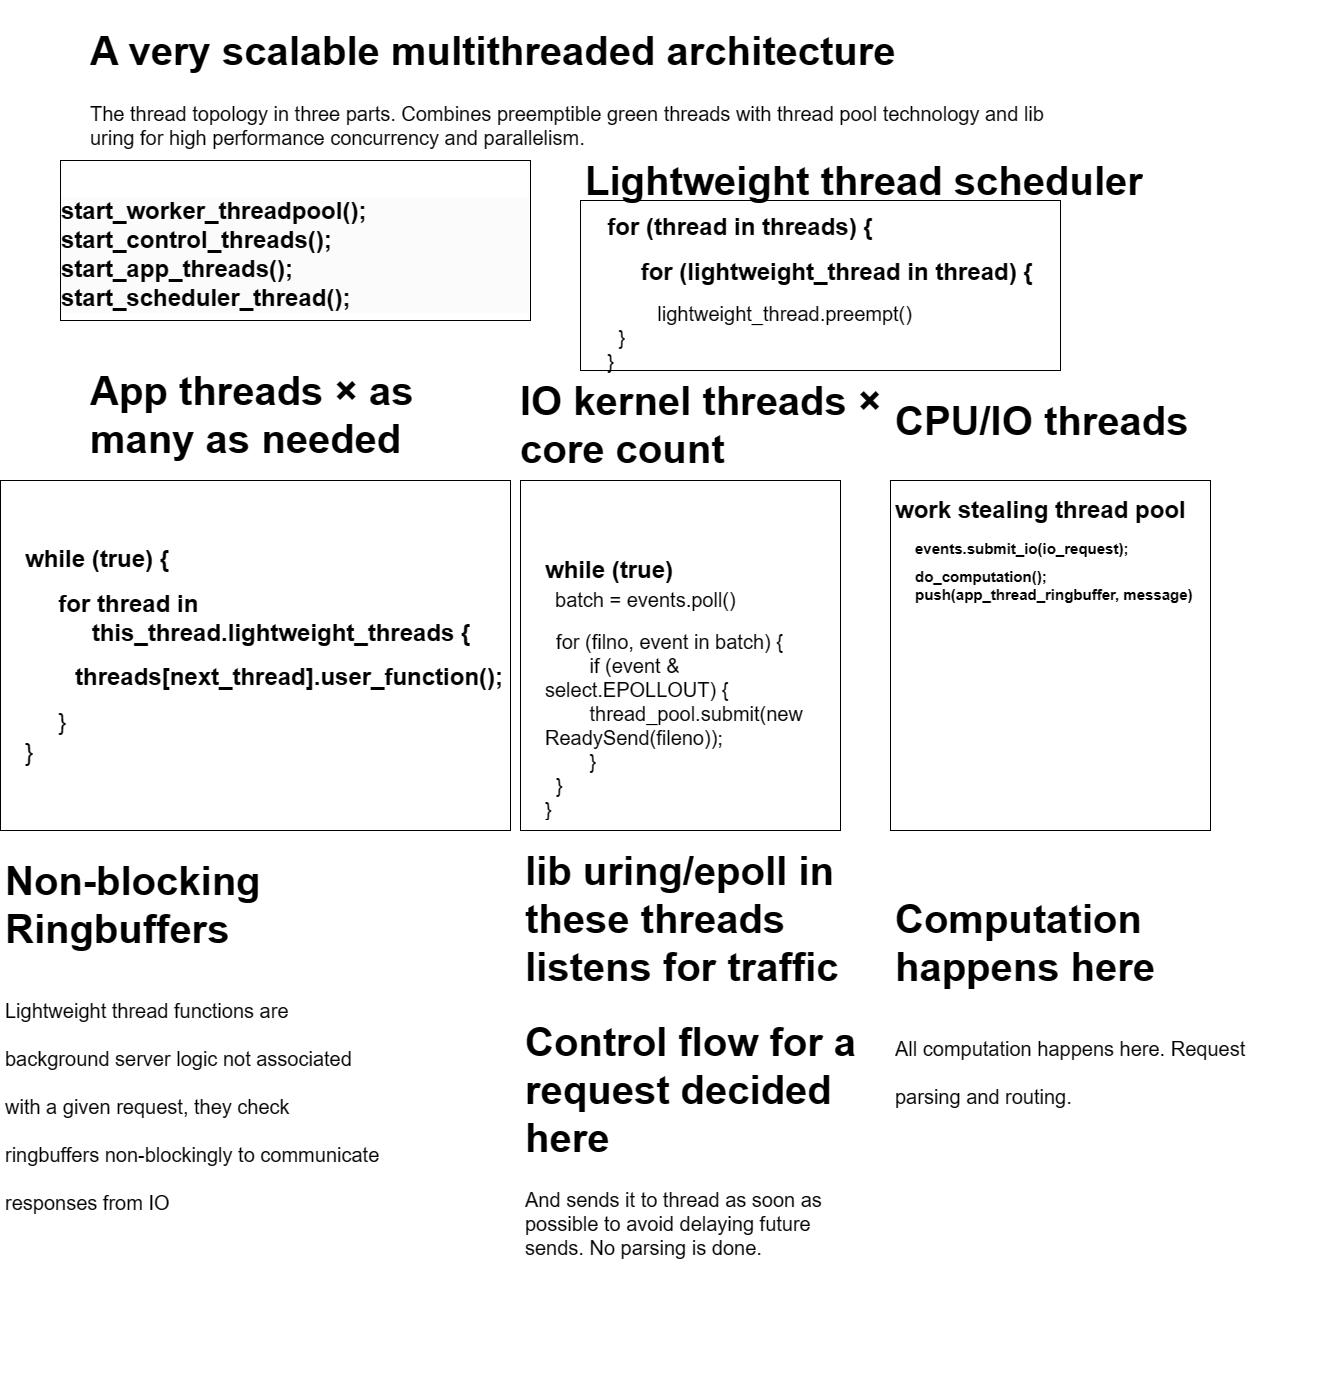

The diagram above was exported from draw.io. Its source (the exported page's mxGraphModel, read from the mxfile embedded in the PNG):
<mxGraphModel dx="2292" dy="2442" grid="1" gridSize="10" guides="1" tooltips="1" connect="1" arrows="1" fold="1" page="1" pageScale="1" pageWidth="1169" pageHeight="1654" math="0" shadow="0">
  <root>
    <mxCell id="0" />
    <mxCell id="1" parent="0" />
    <mxCell id="2" value="" style="rounded=0;whiteSpace=wrap;html=1;" parent="1" vertex="1">
      <mxGeometry x="420" y="90" width="320" height="350" as="geometry" />
    </mxCell>
    <mxCell id="3" value="&lt;h1&gt;&lt;span style=&quot;background-color: initial;&quot;&gt;while (true)&lt;br&gt;&lt;/span&gt;&lt;span style=&quot;font-size: 12px; font-weight: 400;&quot;&gt;&amp;nbsp; &amp;nbsp;&lt;/span&gt;&lt;span style=&quot;font-weight: 400;&quot;&gt;&lt;font style=&quot;font-size: 20px;&quot;&gt;batch = events.poll()&lt;/font&gt;&lt;/span&gt;&lt;/h1&gt;&lt;h1&gt;&lt;div style=&quot;font-size: 12px; font-weight: 400;&quot;&gt;&lt;font style=&quot;font-size: 20px;&quot;&gt;&amp;nbsp; for (filno, event in batch) {&lt;/font&gt;&lt;/div&gt;&lt;div style=&quot;font-size: 12px; font-weight: 400;&quot;&gt;&lt;font style=&quot;font-size: 20px;&quot;&gt;&amp;nbsp; &amp;nbsp; &amp;nbsp; &amp;nbsp; if (event &amp;amp; select.EPOLLOUT) {&lt;/font&gt;&lt;/div&gt;&lt;div style=&quot;font-size: 12px; font-weight: 400;&quot;&gt;&lt;font style=&quot;font-size: 20px;&quot;&gt;&amp;nbsp; &amp;nbsp; &amp;nbsp; &amp;nbsp; thread_pool.submit(new ReadySend(fileno));&lt;/font&gt;&lt;/div&gt;&lt;div style=&quot;font-size: 12px; font-weight: 400;&quot;&gt;&lt;span style=&quot;font-size: 20px; background-color: initial;&quot;&gt;&amp;nbsp; &amp;nbsp; &amp;nbsp; &amp;nbsp; }&amp;nbsp;&amp;nbsp;&lt;/span&gt;&lt;/div&gt;&lt;div style=&quot;font-size: 12px; font-weight: 400;&quot;&gt;&lt;font style=&quot;font-size: 20px;&quot;&gt;&amp;nbsp; }&lt;/font&gt;&lt;/div&gt;&lt;div style=&quot;font-size: 12px; font-weight: 400;&quot;&gt;&lt;font style=&quot;font-size: 20px;&quot;&gt;}&lt;/font&gt;&lt;/div&gt;&lt;/h1&gt;" style="text;html=1;strokeColor=none;fillColor=none;spacing=5;spacingTop=-20;whiteSpace=wrap;overflow=hidden;rounded=0;" parent="1" vertex="1">
      <mxGeometry x="440" y="160" width="310" height="270" as="geometry" />
    </mxCell>
    <mxCell id="4" value="&lt;h1&gt;IO kernel threads × core count&lt;/h1&gt;&lt;p&gt;&lt;br&gt;&lt;/p&gt;" style="text;html=1;strokeColor=none;fillColor=none;spacing=5;spacingTop=-20;whiteSpace=wrap;overflow=hidden;rounded=0;fontSize=20;" parent="1" vertex="1">
      <mxGeometry x="415" y="-30" width="375" height="120" as="geometry" />
    </mxCell>
    <mxCell id="5" value="" style="rounded=0;whiteSpace=wrap;html=1;" parent="1" vertex="1">
      <mxGeometry x="790" y="90" width="320" height="350" as="geometry" />
    </mxCell>
    <mxCell id="6" value="&lt;h1&gt;work stealing thread pool&lt;/h1&gt;" style="text;html=1;strokeColor=none;fillColor=none;spacing=5;spacingTop=-20;whiteSpace=wrap;overflow=hidden;rounded=0;" parent="1" vertex="1">
      <mxGeometry x="790" y="100" width="310" height="270" as="geometry" />
    </mxCell>
    <mxCell id="7" value="&lt;h1&gt;CPU/IO threads&lt;/h1&gt;" style="text;html=1;strokeColor=none;fillColor=none;spacing=5;spacingTop=-20;whiteSpace=wrap;overflow=hidden;rounded=0;fontSize=20;" parent="1" vertex="1">
      <mxGeometry x="790" y="-10" width="310" height="120" as="geometry" />
    </mxCell>
    <mxCell id="8" value="" style="rounded=0;whiteSpace=wrap;html=1;" parent="1" vertex="1">
      <mxGeometry x="-100" y="90" width="510" height="350" as="geometry" />
    </mxCell>
    <mxCell id="9" value="&lt;h1&gt;App threads × as many as needed&lt;/h1&gt;" style="text;html=1;strokeColor=none;fillColor=none;spacing=5;spacingTop=-20;whiteSpace=wrap;overflow=hidden;rounded=0;fontSize=20;" parent="1" vertex="1">
      <mxGeometry x="-15" y="-40" width="375" height="120" as="geometry" />
    </mxCell>
    <mxCell id="10" value="&lt;h1&gt;&lt;span style=&quot;background-color: initial;&quot;&gt;&lt;br&gt;while (true) {&lt;/span&gt;&lt;/h1&gt;&lt;div&gt;&lt;span style=&quot;background-color: initial;&quot;&gt;&amp;nbsp; &amp;nbsp; &lt;font style=&quot;font-size: 24px;&quot;&gt;&lt;b&gt;&amp;nbsp; &amp;nbsp;for thread in&lt;/b&gt;&lt;/font&gt;&lt;/span&gt;&lt;/div&gt;&lt;div&gt;&lt;span style=&quot;background-color: initial;&quot;&gt;&lt;font style=&quot;font-size: 24px;&quot;&gt;&lt;b&gt;&amp;nbsp; &amp;nbsp; &amp;nbsp; &amp;nbsp; &amp;nbsp; this_thread.lightweight_threads {&lt;/b&gt;&lt;/font&gt;&lt;/span&gt;&lt;/div&gt;&lt;h1&gt;&lt;span style=&quot;font-size: 12px; font-weight: 400;&quot;&gt;&amp;nbsp;&lt;/span&gt;&amp;nbsp; &amp;nbsp; &amp;nbsp; &amp;nbsp;threads[next_thread].user_function();&lt;/h1&gt;&lt;div&gt;&amp;nbsp; &amp;nbsp; &amp;nbsp; &amp;nbsp; &amp;nbsp; &lt;font style=&quot;font-size: 24px;&quot;&gt;}&lt;/font&gt;&lt;br&gt;&lt;/div&gt;&lt;div&gt;&lt;font style=&quot;font-size: 25px;&quot;&gt;}&lt;/font&gt;&lt;/div&gt;" style="text;html=1;strokeColor=none;fillColor=none;spacing=5;spacingTop=-20;whiteSpace=wrap;overflow=hidden;rounded=0;" parent="1" vertex="1">
      <mxGeometry x="-80" y="120" width="500" height="270" as="geometry" />
    </mxCell>
    <mxCell id="11" value="&lt;h1&gt;A very scalable multithreaded architecture&amp;nbsp;&lt;/h1&gt;&lt;p&gt;The thread topology in three parts. Combines preemptible green threads with thread pool technology and lib uring for high performance concurrency and parallelism.&lt;/p&gt;" style="text;html=1;strokeColor=none;fillColor=none;spacing=5;spacingTop=-20;whiteSpace=wrap;overflow=hidden;rounded=0;fontSize=20;" parent="1" vertex="1">
      <mxGeometry x="-15" y="-380" width="985" height="200" as="geometry" />
    </mxCell>
    <mxCell id="12" value="&lt;h1&gt;&lt;span style=&quot;background-color: initial;&quot;&gt;Non-blocking Ringbuffers&lt;/span&gt;&lt;/h1&gt;&lt;h1&gt;&lt;span style=&quot;background-color: initial; font-size: 20px; font-weight: normal;&quot;&gt;Lightweight thread functions are background server logic not associated with a given request, they check ringbuffers non-blockingly to communicate responses from IO&lt;/span&gt;&lt;br&gt;&lt;/h1&gt;" style="text;html=1;strokeColor=none;fillColor=none;spacing=5;spacingTop=-20;whiteSpace=wrap;overflow=hidden;rounded=0;fontSize=20;" parent="1" vertex="1">
      <mxGeometry x="-100" y="450" width="390" height="540" as="geometry" />
    </mxCell>
    <mxCell id="13" value="&lt;h1&gt;lib uring/epoll in these threads listens for traffic&lt;br&gt;&lt;/h1&gt;&lt;h1 style=&quot;border-color: var(--border-color);&quot;&gt;Control flow for a request&amp;nbsp;decided here&lt;/h1&gt;&lt;div&gt;And sends it to thread as soon as possible to avoid delaying future sends. No parsing is done.&lt;/div&gt;" style="text;html=1;strokeColor=none;fillColor=none;spacing=5;spacingTop=-20;whiteSpace=wrap;overflow=hidden;rounded=0;fontSize=20;" parent="1" vertex="1">
      <mxGeometry x="420" y="440" width="340" height="540" as="geometry" />
    </mxCell>
    <mxCell id="14" value="&lt;h1&gt;&lt;span style=&quot;background-color: initial;&quot;&gt;&lt;br&gt;&lt;/span&gt;Computation happens here&lt;/h1&gt;&lt;h1&gt;&lt;span style=&quot;background-color: initial; font-size: 20px; font-weight: normal;&quot;&gt;All computation happens here. Request parsing and routing.&amp;nbsp;&lt;/span&gt;&lt;br&gt;&lt;/h1&gt;" style="text;html=1;strokeColor=none;fillColor=none;spacing=5;spacingTop=-20;whiteSpace=wrap;overflow=hidden;rounded=0;fontSize=20;" parent="1" vertex="1">
      <mxGeometry x="790" y="440" width="390" height="540" as="geometry" />
    </mxCell>
    <mxCell id="Kg7QJEUa56tGZuXvr45E-14" value="&lt;font style=&quot;font-size: 24px;&quot;&gt;&lt;br&gt;&lt;/font&gt;&lt;h1 style=&quot;border-color: var(--border-color); color: rgb(0, 0, 0); font-family: Helvetica; font-style: normal; font-variant-ligatures: normal; font-variant-caps: normal; letter-spacing: normal; orphans: 2; text-align: left; text-indent: 0px; text-transform: none; widows: 2; word-spacing: 0px; -webkit-text-stroke-width: 0px; background-color: rgb(251, 251, 251); text-decoration-thickness: initial; text-decoration-style: initial; text-decoration-color: initial;&quot;&gt;&lt;span style=&quot;border-color: var(--border-color); background-color: initial;&quot;&gt;&lt;font style=&quot;font-size: 24px;&quot;&gt;start_worker_threadpool();&lt;br style=&quot;border-color: var(--border-color);&quot;&gt;start_control_threads(); start_app_threads();&lt;br&gt;&lt;/font&gt;&lt;/span&gt;&lt;b style=&quot;background-color: initial;&quot;&gt;start_scheduler_thread();&lt;/b&gt;&lt;/h1&gt;" style="rounded=0;whiteSpace=wrap;html=1;" parent="1" vertex="1">
      <mxGeometry x="-40" y="-230" width="470" height="160" as="geometry" />
    </mxCell>
    <mxCell id="Kg7QJEUa56tGZuXvr45E-15" value="&lt;h1 style=&quot;font-size: 15px;&quot;&gt;&lt;font style=&quot;font-size: 15px;&quot;&gt;events.submit_io(io_request);&lt;/font&gt;&lt;/h1&gt;&lt;div style=&quot;font-size: 15px;&quot;&gt;&lt;b&gt;&lt;font style=&quot;font-size: 15px;&quot;&gt;do_computation();&lt;/font&gt;&lt;/b&gt;&lt;/div&gt;&lt;div style=&quot;font-size: 15px;&quot;&gt;&lt;b style=&quot;&quot;&gt;&lt;font style=&quot;font-size: 15px;&quot;&gt;push(app_thread_ringbuffer, message)&lt;/font&gt;&lt;/b&gt;&lt;/div&gt;" style="text;html=1;strokeColor=none;fillColor=none;spacing=5;spacingTop=-20;whiteSpace=wrap;overflow=hidden;rounded=0;" parent="1" vertex="1">
      <mxGeometry x="810" y="150" width="310" height="270" as="geometry" />
    </mxCell>
    <mxCell id="Kg7QJEUa56tGZuXvr45E-16" value="&lt;h1 style=&quot;border-color: var(--border-color); text-align: left;&quot;&gt;for (thread in threads) {&lt;/h1&gt;&lt;h1 style=&quot;border-color: var(--border-color); text-align: left;&quot;&gt;&amp;nbsp; &amp;nbsp; &amp;nbsp;for (lightweight_thread in thread) {&lt;/h1&gt;&lt;div style=&quot;border-color: var(--border-color); text-align: left;&quot;&gt;&lt;span style=&quot;border-color: var(--border-color); font-size: 20px;&quot;&gt;&amp;nbsp; &amp;nbsp; &amp;nbsp; &amp;nbsp; &amp;nbsp;lightweight_thread.preempt()&lt;/span&gt;&lt;/div&gt;&lt;div style=&quot;border-color: var(--border-color); text-align: left;&quot;&gt;&lt;span style=&quot;background-color: initial; font-size: 20px;&quot;&gt;&amp;nbsp; }&lt;/span&gt;&lt;/div&gt;&lt;div style=&quot;border-color: var(--border-color); text-align: left;&quot;&gt;&lt;span style=&quot;background-color: initial; font-size: 20px;&quot;&gt;}&lt;/span&gt;&lt;/div&gt;" style="rounded=0;whiteSpace=wrap;html=1;" parent="1" vertex="1">
      <mxGeometry x="480" y="-190" width="480" height="170" as="geometry" />
    </mxCell>
    <mxCell id="oenDI5zo6MwdhWco9ESr-15" value="&lt;h1&gt;Lightweight thread scheduler&lt;/h1&gt;" style="text;html=1;strokeColor=none;fillColor=none;spacing=5;spacingTop=-20;whiteSpace=wrap;overflow=hidden;rounded=0;fontSize=20;" vertex="1" parent="1">
      <mxGeometry x="480" y="-250" width="740" height="120" as="geometry" />
    </mxCell>
  </root>
</mxGraphModel>